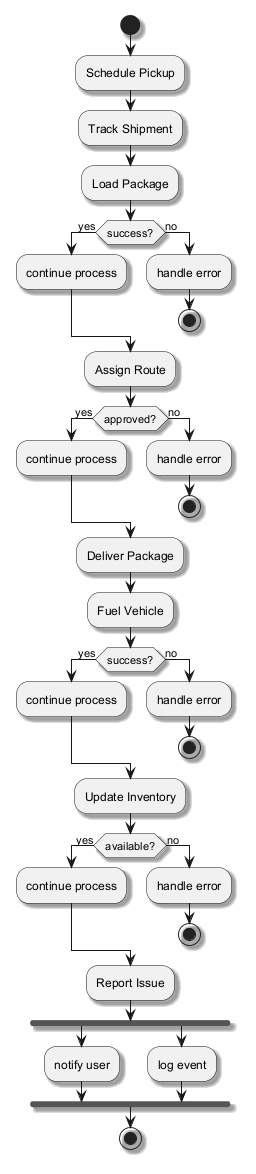

The diagram above was rendered by PlantUML. Its source (embedded in the PNG):
@startuml
skinparam backgroundColor #FFFFFF
skinparam classBackgroundColor #F1F8E9
skinparam classBorderColor #33691E
skinparam shadowing true
start
:Schedule Pickup;
:Track Shipment;
:Load Package;
if (success?) then (yes)
:continue process;
else (no)
:handle error;
stop
endif
:Assign Route;
if (approved?) then (yes)
:continue process;
else (no)
:handle error;
stop
endif
:Deliver Package;
:Fuel Vehicle;
if (success?) then (yes)
:continue process;
else (no)
:handle error;
stop
endif
:Update Inventory;
if (available?) then (yes)
:continue process;
else (no)
:handle error;
stop
endif
:Report Issue;
fork
:notify user;
fork again
:log event;
end fork
stop
@enduml